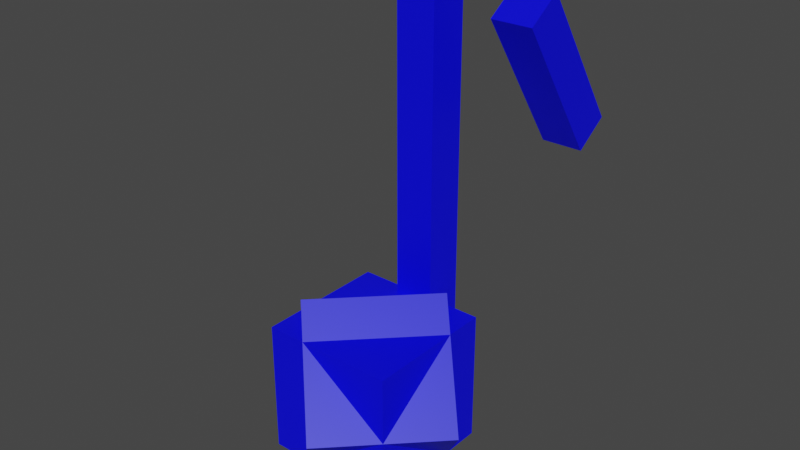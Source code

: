 # Source: quaver.blend  (saved by Blender 2.82.7; exported with 4.5.12 LTS)
import bpy
from mathutils import Matrix  # noqa: F401  (used for matrix-valued properties, if any)

bpy.ops.wm.read_factory_settings(use_empty=True)
scene = bpy.context.scene
scene.name = 'Scene'

# ---- collections
col_collection = bpy.data.collections.new('Collection'); scene.collection.children.link(col_collection)

# ---- materials (node trees are filled in below, after node groups)
mat_material_001 = bpy.data.materials.new('Material.001')
mat_material_001.use_transparent_shadow = False

# ---- material node trees
mat_material_001.use_nodes = True; mat_material_001.node_tree.nodes.clear()
_N = mat_material_001.node_tree.nodes; _L = mat_material_001.node_tree.links
n0 = _N.new('ShaderNodeOutputMaterial'); n0.name = 'Material Output'; n0.location = (300, 300)
n1 = _N.new('ShaderNodeBsdfPrincipled'); n1.name = 'Principled BSDF'; n1.location = (10, 300)
n1.distribution = 'GGX'
n1.subsurface_method = 'BURLEY'
n1.inputs[0].default_value = (0.0, 0.0, 1.0, 0.0)
n1.inputs[3].default_value = 1.45
n1.inputs[27].default_value = (0.0, 0.0, 0.0, 1.0)
n1.inputs[28].default_value = 1.0
_L.new(n1.outputs[0], n0.inputs[0])
n0.is_active_output = True

# ---- world
world_world = bpy.data.worlds.new('World'); scene.world = world_world
world_world.use_nodes = True; world_world.node_tree.nodes.clear()
_N = world_world.node_tree.nodes; _L = world_world.node_tree.links
n0 = _N.new('ShaderNodeOutputWorld'); n0.name = 'World Output'; n0.location = (300, 300)
n1 = _N.new('ShaderNodeBackground'); n1.name = 'Background'; n1.location = (10, 300)
n1.inputs[0].default_value = (0.05088, 0.05088, 0.05088, 1.0)
_L.new(n1.outputs[0], n0.inputs[0])
n0.is_active_output = True
world_world.color = (0.05088, 0.05088, 0.05088)
world_world.use_sun_shadow = False
world_world.sun_shadow_jitter_overblur = 0.0

# ---- meshes
me_cube_001 = bpy.data.meshes.new('Cube.001')
me_cube_001.from_pydata([(-1.0, -1.0, -1.0), (-1.0, -1.0, 1.0), (-1.0, 1.0, -1.0), (-1.0, 1.0, 1.0), (1.0, -1.0, -1.0), (1.0, -1.0, 1.0), (1.0, 1.0, -1.0), (1.0, 1.0, 1.0)], [], [(0, 1, 3, 2), (2, 3, 7, 6), (6, 7, 5, 4), (4, 5, 1, 0), (2, 6, 4, 0), (7, 3, 1, 5)])
_uv = me_cube_001.uv_layers.new(name='UVMap')
_uv.uv.foreach_set('vector', [0.375, 0.0, 0.625, 0.0, 0.625, 0.25, 0.375, 0.25, 0.375, 0.25, 0.625, 0.25, 0.625, 0.5, 0.375, 0.5, 0.375, 0.5, 0.625, 0.5, 0.625, 0.75, 0.375, 0.75, 0.375, 0.75, 0.625, 0.75, 0.625, 1.0, 0.375, 1.0, 0.125, 0.5, 0.375, 0.5, 0.375, 0.75, 0.125, 0.75, 0.625, 0.5, 0.875, 0.5, 0.875, 0.75, 0.625, 0.75])
me_cube_001.materials.append(mat_material_001)
me_cube_001.use_remesh_fix_poles = True
me_cube_001.use_remesh_preserve_attributes = False
me_cube_001.use_mirror_vertex_groups = False
me_cube_001.update()
me_cube_002 = bpy.data.meshes.new('Cube.002')
me_cube_002.from_pydata([(-1.0, -1.0, -1.0), (-1.0, -1.0, 1.0), (-1.0, 1.0, -1.0), (-1.0, 1.0, 1.0), (1.0, -1.0, -1.0), (1.0, -1.0, 1.0), (1.0, 1.0, -1.0), (1.0, 1.0, 1.0)], [], [(0, 1, 3, 2), (2, 3, 7, 6), (6, 7, 5, 4), (4, 5, 1, 0), (2, 6, 4, 0), (7, 3, 1, 5)])
_uv = me_cube_002.uv_layers.new(name='UVMap')
_uv.uv.foreach_set('vector', [0.375, 0.0, 0.625, 0.0, 0.625, 0.25, 0.375, 0.25, 0.375, 0.25, 0.625, 0.25, 0.625, 0.5, 0.375, 0.5, 0.375, 0.5, 0.625, 0.5, 0.625, 0.75, 0.375, 0.75, 0.375, 0.75, 0.625, 0.75, 0.625, 1.0, 0.375, 1.0, 0.125, 0.5, 0.375, 0.5, 0.375, 0.75, 0.125, 0.75, 0.625, 0.5, 0.875, 0.5, 0.875, 0.75, 0.625, 0.75])
me_cube_002.materials.append(mat_material_001)
me_cube_002.use_remesh_fix_poles = True
me_cube_002.use_remesh_preserve_attributes = False
me_cube_002.use_mirror_vertex_groups = False
me_cube_002.update()
me_cube_003 = bpy.data.meshes.new('Cube.003')
me_cube_003.from_pydata([(-1.0, -1.0, -1.0), (-1.0, -1.0, 1.0), (-1.0, 1.0, -1.0), (-1.0, 1.0, 1.0), (1.0, -1.0, -1.0), (1.0, -1.0, 1.0), (1.0, 1.0, -1.0), (1.0, 1.0, 1.0)], [], [(0, 1, 3, 2), (2, 3, 7, 6), (6, 7, 5, 4), (4, 5, 1, 0), (2, 6, 4, 0), (7, 3, 1, 5)])
_uv = me_cube_003.uv_layers.new(name='UVMap')
_uv.uv.foreach_set('vector', [0.375, 0.0, 0.625, 0.0, 0.625, 0.25, 0.375, 0.25, 0.375, 0.25, 0.625, 0.25, 0.625, 0.5, 0.375, 0.5, 0.375, 0.5, 0.625, 0.5, 0.625, 0.75, 0.375, 0.75, 0.375, 0.75, 0.625, 0.75, 0.625, 1.0, 0.375, 1.0, 0.125, 0.5, 0.375, 0.5, 0.375, 0.75, 0.125, 0.75, 0.625, 0.5, 0.875, 0.5, 0.875, 0.75, 0.625, 0.75])
me_cube_003.materials.append(mat_material_001)
me_cube_003.use_remesh_fix_poles = True
me_cube_003.use_remesh_preserve_attributes = False
me_cube_003.use_mirror_vertex_groups = False
me_cube_003.update()
me_cube_005 = bpy.data.meshes.new('Cube.005')
me_cube_005.from_pydata([(-1.0, -1.0, -1.0), (-1.0, -1.0, 1.0), (-1.0, 1.0, -1.0), (-1.0, 1.0, 1.0), (1.0, -1.0, -1.0), (1.0, -1.0, 1.0), (1.0, 1.0, -1.0), (1.0, 1.0, 1.0)], [], [(0, 1, 3, 2), (2, 3, 7, 6), (6, 7, 5, 4), (4, 5, 1, 0), (2, 6, 4, 0), (7, 3, 1, 5)])
_uv = me_cube_005.uv_layers.new(name='UVMap')
_uv.uv.foreach_set('vector', [0.375, 0.0, 0.625, 0.0, 0.625, 0.25, 0.375, 0.25, 0.375, 0.25, 0.625, 0.25, 0.625, 0.5, 0.375, 0.5, 0.375, 0.5, 0.625, 0.5, 0.625, 0.75, 0.375, 0.75, 0.375, 0.75, 0.625, 0.75, 0.625, 1.0, 0.375, 1.0, 0.125, 0.5, 0.375, 0.5, 0.375, 0.75, 0.125, 0.75, 0.625, 0.5, 0.875, 0.5, 0.875, 0.75, 0.625, 0.75])
me_cube_005.materials.append(mat_material_001)
me_cube_005.use_remesh_fix_poles = True
me_cube_005.use_remesh_preserve_attributes = False
me_cube_005.use_mirror_vertex_groups = False
me_cube_005.update()

# ---- objects
ob_cube = bpy.data.objects.new('Cube', me_cube_001)
ob_cube_001 = bpy.data.objects.new('Cube.001', me_cube_002)
ob_cube_002 = bpy.data.objects.new('Cube.002', me_cube_003)
ob_cube_004 = bpy.data.objects.new('Cube.004', me_cube_005)

# ---- transforms, parenting, visibility, modifiers, constraints
ob_cube.location = (0.0, 0.0, 0.0)
ob_cube.scale = (0.05, 0.05, 0.05)
ob_cube.lineart.crease_threshold = 0.0
ob_cube_001.location = (0.0, 0.05752, 0.15)
ob_cube_001.scale = (0.015, 0.015, 0.15)
ob_cube_001.lineart.crease_threshold = 0.0
ob_cube_002.location = (0.0, 0.0, 0.0)
ob_cube_002.rotation_euler = (0.7854, -0.0, 0.7854)
ob_cube_002.scale = (0.05, 0.05, 0.05)
ob_cube_002.lineart.crease_threshold = 0.0
ob_cube_004.location = (0.06974, 0.09373, 0.2227)
ob_cube_004.rotation_euler = (0.5937, -0.0, 0.0)
ob_cube_004.scale = (0.015, 0.015, 0.06083)
ob_cube_004.lineart.crease_threshold = 0.0

# ---- collection membership
col_collection.objects.link(ob_cube)
col_collection.objects.link(ob_cube_001)
col_collection.objects.link(ob_cube_002)
col_collection.objects.link(ob_cube_004)

# ---- scene / render settings (as saved in the file)
scene.frame_start = 1; scene.frame_end = 250; scene.frame_set(1)
scene.render.engine = 'BLENDER_EEVEE_NEXT'
scene.cycles.use_denoising = False
scene.cycles.samples = 128
scene.cycles.sampling_pattern = 'TABULATED_SOBOL'
scene.cycles.use_adaptive_sampling = False
scene.cycles.use_light_tree = False
scene.view_settings.view_transform = 'Filmic'
bpy.context.view_layer.update()

# ---- added for rendering (the .blend has no active camera and no usable light): camera, sun
cam_auto = bpy.data.cameras.new('AutoCamera')
cam_auto.lens = 50.0
cam_auto.sensor_width = 36.0
cam_auto.clip_end = 1000.0
ob_auto_camera = bpy.data.objects.new('AutoCamera', cam_auto)
scene.collection.objects.link(ob_auto_camera)
ob_auto_camera.location = (0.431438, -0.490306, 0.459795)
ob_auto_camera.rotation_euler = (1.09748, -7.21219e-08, 0.694738)
scene.camera = ob_auto_camera
light_auto_sun = bpy.data.lights.new('AutoSun', 'SUN')
light_auto_sun.energy = 3.0
light_auto_sun.angle = 0.0523599
ob_auto_sun = bpy.data.objects.new('AutoSun', light_auto_sun)
scene.collection.objects.link(ob_auto_sun)
ob_auto_sun.rotation_euler = (0.872665, 0.174533, 0.523599)
bpy.context.view_layer.update()
